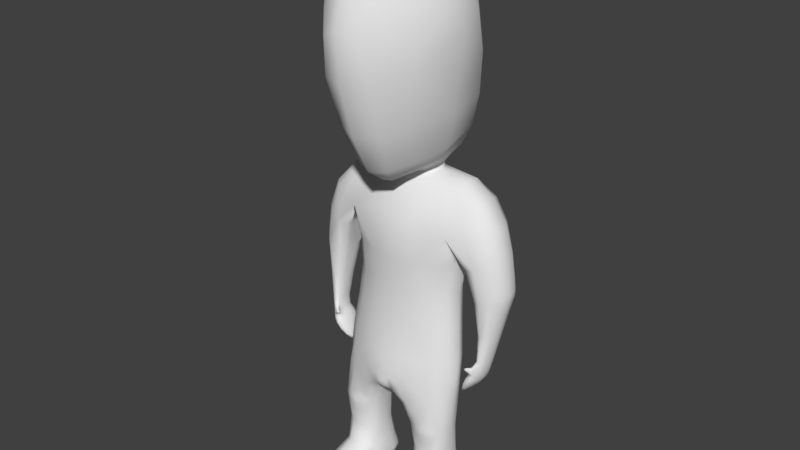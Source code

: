 # Source: modelo_base.blend  (saved by Blender 2.77.0; exported with 4.5.12 LTS)
import bpy
from mathutils import Matrix  # noqa: F401  (used for matrix-valued properties, if any)

bpy.ops.wm.read_factory_settings(use_empty=True)
scene = bpy.context.scene
scene.name = 'Scene'

# ---- collections
col_collection_1 = bpy.data.collections.new('Collection 1'); scene.collection.children.link(col_collection_1)

# ---- materials (node trees are filled in below, after node groups)
mat_material = bpy.data.materials.new('Material')
mat_material.alpha_threshold = 0.0
mat_material.use_transparent_shadow = False
mat_material.roughness = 0.5
mat_material.line_color = (0.0, 0.0, 0.0, 1.0)

# ---- material node trees

# ---- world
world_world = bpy.data.worlds.new('World'); scene.world = world_world
world_world.color = (0.05088, 0.05088, 0.05088)
world_world.use_sun_shadow = False
world_world.sun_shadow_jitter_overblur = 0.0
world_world.cycles.sampling_method = 'MANUAL'

# ---- meshes
me_cube = bpy.data.meshes.new('Cube')
me_cube.from_pydata([(0.2736, -0.9575, -0.2509), (0.1632, -0.8461, 0.4709), (0.373, -0.8534, 0.3949), (0.2645, -0.7634, 0.08504), (0.1163, -1.033, 0.07428), (0.09617, -1.078, -0.4329), (0.09718, -0.7415, -0.3761), (0.2587, -0.8728, -0.9694), (0.1239, -0.6734, 0.3676), (0.423, -0.8976, -0.2457), (0.5396, -0.7945, -0.01323), (0.1018, -0.865, -1.159), (0.02121, -1.022, -0.624), (0.1799, -1.059, -0.8005), (0.2552, -1.393, -1.176), (0.1666, -1.039, -0.9793), (0.141, -0.9965, -1.208), (0.3103, -1.203, -1.174), (0.2558, -0.8222, -1.164), (0.3263, -0.9747, -1.167), (0.2267, -0.8379, -0.6492), (0.3111, -0.9892, -0.6229), (0.1231, -1.076, -0.6773), (0.07799, -0.8854, -0.7167), (0.1638, -1.387, -1.171), (0.1157, -0.9102, -0.963), (0.1798, -1.061, -0.8334), (0.1679, -0.8728, -0.9653), (0.2481, -1.063, -0.8371), (0.258, -1.04, -0.9834), (0.2288, -1.056, -0.6359), (0.122, -0.8235, -0.6903), (0.1665, -0.8222, -1.161), (0.2732, -1.239, -1.213), (0.2792, -0.9965, -1.213), (0.3104, -0.9867, -0.9717), (0.2482, -1.06, -0.8041), (0.1128, -1.197, -1.166), (0.2474, -1.205, -1.13), (0.1497, -1.242, -1.208), (0.1734, -1.196, -1.127), (0.3104, -0.9108, -0.9717), (0.2694, -0.8627, -1.213), (0.115, -0.9851, -0.963), (0.07722, -1.012, -0.717), (0.311, -0.8971, -0.6229), (0.3164, -0.865, -1.167), (0.1477, -0.8627, -1.209), (0.02159, -0.831, -0.6193), (0.095, -0.9747, -1.159), (0.3315, -0.9252, 0.3428), (0.5375, -0.8853, -0.02275), (0.2823, -0.9302, 0.08504), (0.1632, -0.7475, 0.4651), (0.2681, -0.8256, -0.2509), (0.409, -0.789, -0.07737), (0.4036, -0.9453, -0.533), (0.04172, -1.108, -0.5494), (0.01402, -1.114, -0.611), (0.09316, -1.016, 0.2914), (0.468, -0.7501, -0.04186), (0.1817, -0.931, 0.39), (0.1114, -1.037, -0.2179), (0.454, -0.9409, -0.2342), (0.3154, -0.6679, 0.3351), (0.3734, -0.7553, 0.3891), (0.41, -0.8778, -0.5396), (0.4984, -0.9128, -0.2356), (0.5033, -0.8393, -0.2542), (0.426, -0.8356, -0.2541), (0.462, -0.8054, -0.2611), (0.3637, -0.8855, -0.5781), (0.3591, -0.9334, -0.5734), (0.3883, -0.969, -0.5151), (0.3686, -0.9292, -0.5231), (0.3743, -0.8698, -0.529), (0.4004, -0.8421, -0.5276), (0.4323, -0.8285, -0.4735), (0.4065, -0.8585, -0.4639), (0.4001, -0.9253, -0.4574), (0.4188, -0.971, -0.4596), (0.4548, -0.8697, -0.4798), (0.4476, -0.9454, -0.4723), (0.4639, -0.9316, -0.4349), (0.4696, -0.8724, -0.4407), (0.4279, -0.9742, -0.4178), (0.4268, -0.9158, -0.4232), (0.4318, -0.8637, -0.4283), (0.452, -0.8402, -0.4358), (0.3983, -0.9803, -0.4106), (0.4289, -0.9602, -0.4052), (0.4118, -0.9577, -0.4177), (0.4108, -0.9717, -0.4304), (0.4673, -0.7599, -0.08582), (0.4109, -0.7931, -0.09361), (0.5363, -0.8016, -0.06432), (0.536, -0.8859, -0.04849), (0.4019, -0.7025, 0.1298), (0.3515, -0.7637, 0.08919), (0.5037, -0.9011, 0.1427), (0.5086, -0.7857, 0.1584), (0.4099, -0.9556, 0.108), (0.3644, -0.9014, 0.08316), (0.09852, -0.6846, 0.1247), (0.184, -0.6723, 1.31), (0.06825, -0.8703, 0.4774), (0.06825, -0.7074, 0.5126), (0.0507, -1.087, 0.4975), (0.1084, -0.6231, 0.658), (0.1237, -1.106, 1.597), (0.09622, -1.344, 1.198), (0.1102, -1.24, 0.7672), (0.1618, -0.6006, 0.9172), (0.1237, -0.8148, 1.593), (0.22, -1.187, 1.371), (0.1464, -0.8759, 0.5469), (0.272, -0.9373, 0.8226), (0.3416, -0.9768, 1.212), (-0.2736, -0.9575, -0.2509), (-0.1632, -0.8461, 0.4709), (-0.373, -0.8534, 0.3949), (-0.2645, -0.7634, 0.08504), (-0.1163, -1.033, 0.07428), (-0.09617, -1.078, -0.4329), (-0.09718, -0.7415, -0.3761), (-0.2587, -0.8728, -0.9694), (-0.1239, -0.6734, 0.3676), (-0.423, -0.8976, -0.2457), (-0.5396, -0.7945, -0.01323), (-0.1018, -0.865, -1.159), (-0.02121, -1.022, -0.624), (-0.1799, -1.059, -0.8005), (-0.2552, -1.393, -1.176), (-0.1666, -1.039, -0.9793), (-0.141, -0.9965, -1.208), (-0.3103, -1.203, -1.174), (-0.2558, -0.8222, -1.164), (-0.3263, -0.9747, -1.167), (-0.2267, -0.8379, -0.6492), (-0.3111, -0.9892, -0.6229), (-0.1231, -1.076, -0.6773), (-0.07799, -0.8854, -0.7167), (-0.1638, -1.387, -1.171), (-0.1157, -0.9102, -0.963), (-0.1798, -1.061, -0.8334), (-0.1679, -0.8728, -0.9653), (-0.2481, -1.063, -0.8371), (-0.258, -1.04, -0.9834), (-0.2288, -1.056, -0.6359), (-0.122, -0.8235, -0.6903), (-0.1665, -0.8222, -1.161), (-0.2732, -1.239, -1.213), (-0.2792, -0.9965, -1.213), (-0.3104, -0.9867, -0.9717), (-0.2482, -1.06, -0.8041), (-0.1128, -1.197, -1.166), (-0.2474, -1.205, -1.13), (-0.1497, -1.242, -1.208), (-0.1734, -1.196, -1.127), (-0.3104, -0.9108, -0.9717), (-0.2694, -0.8627, -1.213), (-0.115, -0.9851, -0.963), (-0.07722, -1.012, -0.717), (-0.311, -0.8971, -0.6229), (-0.3164, -0.865, -1.167), (-0.1477, -0.8627, -1.209), (-0.02159, -0.831, -0.6193), (-0.095, -0.9747, -1.159), (-0.3315, -0.9252, 0.3428), (-0.5375, -0.8853, -0.02275), (-0.2823, -0.9302, 0.08504), (-0.1632, -0.7475, 0.4651), (-0.2681, -0.8256, -0.2509), (-0.409, -0.789, -0.07737), (-0.4036, -0.9453, -0.533), (-0.04172, -1.108, -0.5494), (-0.01402, -1.114, -0.611), (-0.09316, -1.016, 0.2914), (-0.468, -0.7501, -0.04186), (-0.1817, -0.931, 0.39), (-0.1114, -1.037, -0.2179), (-0.454, -0.9409, -0.2342), (-0.3154, -0.6679, 0.3351), (-0.3734, -0.7553, 0.3891), (-0.41, -0.8778, -0.5396), (-0.4984, -0.9128, -0.2356), (-0.5033, -0.8393, -0.2542), (-0.426, -0.8356, -0.2541), (-0.462, -0.8054, -0.2611), (-0.3637, -0.8855, -0.5781), (-0.3591, -0.9334, -0.5734), (-0.3883, -0.969, -0.5151), (-0.3686, -0.9292, -0.5231), (-0.3743, -0.8698, -0.529), (-0.4004, -0.8421, -0.5276), (-0.4323, -0.8285, -0.4735), (-0.4065, -0.8585, -0.4639), (-0.4001, -0.9253, -0.4574), (-0.4188, -0.971, -0.4596), (-0.4548, -0.8697, -0.4798), (-0.4476, -0.9454, -0.4723), (-0.4639, -0.9316, -0.4349), (-0.4696, -0.8724, -0.4407), (-0.4279, -0.9742, -0.4178), (-0.4268, -0.9158, -0.4232), (-0.4318, -0.8637, -0.4283), (-0.452, -0.8402, -0.4358), (-0.3983, -0.9803, -0.4106), (-0.4289, -0.9602, -0.4052), (-0.4118, -0.9577, -0.4177), (-0.4108, -0.9717, -0.4304), (-0.4673, -0.7599, -0.08582), (-0.4109, -0.7931, -0.09361), (-0.5363, -0.8016, -0.06432), (-0.536, -0.8859, -0.04849), (-0.4019, -0.7025, 0.1298), (-0.3515, -0.7637, 0.08919), (-0.5037, -0.9011, 0.1427), (-0.5086, -0.7857, 0.1584), (-0.4099, -0.9556, 0.108), (-0.3644, -0.9014, 0.08316), (-0.09852, -0.6846, 0.1247), (-0.184, -0.6723, 1.31), (-0.06825, -0.8703, 0.4774), (-0.06825, -0.7074, 0.5126), (-0.0507, -1.087, 0.4975), (-0.1084, -0.6231, 0.658), (-0.1237, -1.106, 1.597), (-0.09622, -1.344, 1.198), (-0.1102, -1.24, 0.7672), (-0.1618, -0.6006, 0.9172), (-0.1237, -0.8148, 1.593), (-0.22, -1.187, 1.371), (-0.1464, -0.8759, 0.5469), (-0.272, -0.9373, 0.8226), (-0.3416, -0.9768, 1.212), (0.2991, -0.9733, -0.4285), (0.1034, -1.028, -0.06934), (0.1971, -0.7682, -0.2879), (0.0, -1.049, 0.0689), (0.2076, -1.007, -0.2483), (0.2159, -0.9907, 0.08235), (0.1893, -0.6952, 0.09495), (0.5203, -0.8512, 0.1515), (0.2597, -0.9428, -0.08229), (0.3232, -0.9172, 0.1679), (0.1131, -0.6633, 0.2669), (0.04058, -0.7608, -0.5562), (0.01932, -1.093, -0.6208), (0.08999, -0.7174, -0.08203), (0.0, -0.7374, -0.3396), (0.0, -0.6938, 0.1445), (0.0, -1.114, -0.6089), (0.0, -0.831, -0.6197), (0.0, -0.9151, 0.4686), (0.2669, -0.8271, 0.4604), (0.1526, -0.8925, 0.4448), (0.1382, -0.7049, 0.4319), (0.1222, -1.034, 0.1991), (0.0, -0.6841, 0.3756), (0.2337, -0.6614, 0.3515), (0.08293, -1.099, -0.5886), (0.09472, -0.7603, -0.5481), (0.04648, -0.8446, -0.6433), (0.3136, -0.9966, -0.8115), (0.1713, -1.059, -0.8173), (0.1545, -0.8784, -0.8227), (0.1048, -0.9188, -0.8274), (0.2519, -1.074, -1.089), (0.2814, -1.195, -1.142), (0.2655, -1.359, -1.204), (0.1278, -1.319, -1.171), (0.3256, -0.9835, -1.203), (0.1467, -1.097, -1.209), (0.1592, -0.825, -1.197), (0.1048, -0.8566, -1.195), (0.3194, -1.068, -1.168), (0.2106, -1.249, -1.211), (0.2099, -1.409, -1.172), (0.1541, -1.362, -1.199), (0.1322, -0.8822, -0.9637), (0.1679, -1.051, -0.8732), (0.1724, -1.328, -1.142), (0.2915, -1.329, -1.179), (0.2545, -0.8422, -1.091), (0.3089, -0.8843, -1.093), (0.2783, -0.8593, -0.6352), (0.1061, -1.066, -1.161), (0.2943, -0.8823, -0.971), (0.2591, -1.052, -0.8778), (0.2519, -1.054, -0.758), (0.2476, -1.342, -1.146), (0.1115, -0.974, -1.086), (0.1703, -1.072, -1.086), (0.2791, -1.029, -0.6318), (0.2112, -0.82, -1.163), (0.1774, -1.065, -0.505), (0.1748, -0.7784, -0.494), (0.2567, -1.061, -0.8218), (0.2542, -0.882, -0.8162), (0.278, -1.096, -1.213), (0.2613, -0.825, -1.201), (0.2933, -0.8352, -1.166), (0.1309, -1.017, -0.9672), (0.2133, -0.8728, -0.9674), (0.2941, -1.019, -0.9745), (0.2139, -1.069, -0.839), (0.1699, -0.8278, -0.6669), (0.1727, -1.072, -0.647), (0.1695, -0.8422, -1.088), (0.2123, -1.047, -0.9884), (0.3141, -1.22, -1.205), (0.2095, -0.8694, -1.211), (0.08918, -0.8383, -0.7101), (0.214, -1.066, -0.7979), (0.0885, -1.06, -0.7071), (0.128, -0.8352, -1.16), (0.1571, -1.058, -0.7648), (0.1104, -1.223, -1.197), (0.1396, -1.182, -1.136), (0.2106, -1.212, -1.128), (0.2974, -0.8574, -0.4285), (0.4437, -0.9441, -0.0619), (0.2485, -0.7962, -0.08229), (0.3031, -0.7462, 0.1694), (0.0, -1.022, -0.6265), (0.0, -0.6708, 0.5214), (0.267, -0.7407, 0.4517), (0.04582, -1.019, -0.6448), (0.3136, -0.9224, -0.8115), (0.1041, -1.0, -0.8274), (0.3106, -0.8566, -1.203), (0.095, -0.9835, -1.195), (0.3113, -0.9744, -1.094), (0.1137, -0.8841, -1.086), (0.2101, -1.004, -1.211), (0.3136, -0.9487, -0.9718), (0.2766, -0.9237, -1.213), (0.1122, -0.9476, -0.9629), (0.07761, -0.9487, -0.7168), (0.3226, -0.9432, -0.6172), (0.3268, -0.9116, -1.167), (0.1392, -0.9237, -1.208), (0.0214, -0.9264, -0.6228), (0.09003, -0.9116, -1.158), (0.5238, -0.8966, 0.02173), (0.3495, -0.6724, 0.2546), (0.3027, -0.8536, 0.08504), (0.1784, -0.7962, 0.4753), (0.2977, -0.895, -0.2452), (0.3676, -0.9559, 0.2511), (0.0, -1.048, -0.1957), (0.0, -1.085, -0.4116), (0.0, -1.109, -0.5422), (0.1169, -1.055, -0.3472), (0.06568, -1.097, -0.494), (0.02445, -1.112, -0.5911), (0.0, -1.019, 0.3013), (0.3513, -0.7016, 0.3694), (0.4054, -0.9111, -0.5435), (0.4701, -0.755, -0.06517), (0.5322, -0.8927, -0.03564), (0.4087, -0.796, -0.08545), (0.4471, -0.9462, -0.3636), (0.4611, -0.7755, 0.2878), (0.4594, -0.8898, 0.2854), (0.2646, -0.9223, 0.3648), (0.1386, -0.9766, 0.3441), (0.5124, -0.7526, -0.01895), (0.4267, -0.7684, -0.06649), (0.5404, -0.7981, -0.04009), (0.3997, -0.8919, -0.08335), (0.3549, -0.8886, 0.3786), (0.3809, -0.8116, 0.3967), (0.4594, -0.8344, -0.3827), (0.4766, -0.9234, -0.3757), (0.4367, -0.8579, -0.3758), (0.4817, -0.8648, -0.3843), (0.4325, -0.9089, -0.3703), (0.5459, -0.8503, -0.05556), (0.5093, -0.7635, -0.0745), (0.4389, -0.8155, -0.2603), (0.3552, -0.9094, -0.5846), (0.3714, -0.9543, -0.5488), (0.3801, -0.8626, -0.5578), (0.3746, -0.9388, -0.5641), (0.3618, -0.8806, -0.5649), (0.3797, -0.8845, -0.5694), (0.3571, -0.9299, -0.5601), (0.4633, -0.8495, -0.4375), (0.3996, -0.9686, -0.5198), (0.3759, -0.9536, -0.517), (0.3676, -0.9, -0.5287), (0.386, -0.8475, -0.5274), (0.4555, -0.9076, -0.4804), (0.4106, -0.8525, -0.5311), (0.4343, -0.9708, -0.4629), (0.4057, -0.9534, -0.4589), (0.4008, -0.8919, -0.458), (0.4171, -0.8343, -0.4705), (0.4194, -0.829, -0.4965), (0.3921, -0.8601, -0.4891), (0.3856, -0.9286, -0.4823), (0.4055, -0.9753, -0.4821), (0.4399, -0.871, -0.5045), (0.4325, -0.9489, -0.4969), (0.4468, -0.8404, -0.4757), (0.4701, -0.902, -0.4412), (0.4502, -0.957, -0.4258), (0.4238, -0.9393, -0.4226), (0.4273, -0.8897, -0.4237), (0.4401, -0.8447, -0.4335), (0.4558, -0.9385, -0.4536), (0.4622, -0.871, -0.4602), (0.4224, -0.9663, -0.4436), (0.4135, -0.9206, -0.4403), (0.4191, -0.8611, -0.4461), (0.4422, -0.8343, -0.4547), (0.4094, -0.9744, -0.4054), (0.4072, -0.9822, -0.4124), (0.4001, -0.9712, -0.4125), (0.398, -0.979, -0.4195), (0.4321, -0.9672, -0.4084), (0.4196, -0.977, -0.4273), (0.4212, -0.956, -0.4083), (0.4064, -0.9635, -0.4272), (0.4649, -0.9358, 0.1291), (0.5086, -0.8773, -0.2471), (0.4863, -0.8113, -0.2583), (0.4284, -0.775, -0.09371), (0.4634, -0.7737, -0.1393), (0.5247, -0.8127, -0.1232), (0.5209, -0.9001, -0.09859), (0.4782, -0.9369, -0.2284), (0.5483, -0.8479, -0.01704), (0.3925, -0.7875, -0.03372), (0.4691, -0.7282, 0.1542), (0.3488, -0.7129, 0.1024), (0.4492, -0.7358, 0.01338), (0.413, -0.8096, -0.1358), (0.5301, -0.7904, 0.04378), (0.367, -0.9483, 0.08938), (0.4213, -0.8635, -0.2475), (0.4332, -0.927, -0.2432), (0.3699, -0.8337, 0.08467), (0.1024, -0.7847, 0.495), (0.08826, -0.8729, 0.464), (0.08826, -0.7462, 0.4713), (0.0, -0.5346, 0.9468), (0.0, -1.138, 1.613), (0.2132, -0.9027, 0.6388), (0.09152, -0.863, 0.5066), (0.08202, -0.6575, 0.5784), (0.1381, -0.6041, 0.766), (0.0, -0.5674, 0.6925), (0.1721, -0.742, 0.5957), (0.0, -1.09, 0.4885), (0.1787, -1.162, 1.511), (0.1698, -0.7416, 1.491), (0.0, -0.5781, 1.317), (0.2702, -0.7508, 0.8639), (0.0, -1.289, 0.7573), (0.3155, -0.8427, 1.28), (0.0, -1.377, 1.238), (0.1238, -1.31, 1.005), (0.1777, -0.6207, 1.102), (0.0, -0.7737, 1.609), (0.1547, -0.9662, 1.61), (0.3168, -0.9664, 1.035), (0.07825, -1.157, 0.5703), (0.1512, -1.278, 1.288), (0.08731, -0.9995, 0.5136), (0.2057, -1.115, 0.791), (0.3054, -1.088, 1.289), (-0.2991, -0.9733, -0.4285), (-0.1034, -1.028, -0.06934), (-0.1971, -0.7682, -0.2879), (-0.2076, -1.007, -0.2483), (-0.2159, -0.9907, 0.08235), (-0.1893, -0.6952, 0.09495), (-0.5203, -0.8512, 0.1515), (-0.2597, -0.9428, -0.08229), (-0.3232, -0.9172, 0.1679), (-0.1131, -0.6633, 0.2669), (-0.04058, -0.7608, -0.5562), (-0.01932, -1.093, -0.6208), (-0.08999, -0.7174, -0.08203), (-0.2669, -0.8271, 0.4604), (-0.1526, -0.8925, 0.4448), (-0.1382, -0.7049, 0.4319), (-0.1222, -1.034, 0.1991), (-0.2337, -0.6614, 0.3515), (-0.08293, -1.099, -0.5886), (-0.09472, -0.7603, -0.5481), (-0.04648, -0.8446, -0.6433), (-0.3136, -0.9966, -0.8115), (-0.1713, -1.059, -0.8173), (-0.1545, -0.8784, -0.8227), (-0.1048, -0.9188, -0.8274), (-0.2519, -1.074, -1.089), (-0.2814, -1.195, -1.142), (-0.2655, -1.359, -1.204), (-0.1278, -1.319, -1.171), (-0.3256, -0.9835, -1.203), (-0.1467, -1.097, -1.209), (-0.1592, -0.825, -1.197), (-0.1048, -0.8566, -1.195), (-0.3194, -1.068, -1.168), (-0.2106, -1.249, -1.211), (-0.2099, -1.409, -1.172), (-0.1541, -1.362, -1.199), (-0.1322, -0.8822, -0.9637), (-0.1679, -1.051, -0.8732), (-0.1724, -1.328, -1.142), (-0.2915, -1.329, -1.179), (-0.2545, -0.8422, -1.091), (-0.3089, -0.8843, -1.093), (-0.2783, -0.8593, -0.6352), (-0.1061, -1.066, -1.161), (-0.2943, -0.8823, -0.971), (-0.2591, -1.052, -0.8778), (-0.2519, -1.054, -0.758), (-0.2476, -1.342, -1.146), (-0.1115, -0.974, -1.086), (-0.1703, -1.072, -1.086), (-0.2791, -1.029, -0.6318), (-0.2112, -0.82, -1.163), (-0.1774, -1.065, -0.505), (-0.1748, -0.7784, -0.494), (-0.2567, -1.061, -0.8218), (-0.2542, -0.882, -0.8162), (-0.278, -1.096, -1.213), (-0.2613, -0.825, -1.201), (-0.2933, -0.8352, -1.166), (-0.1309, -1.017, -0.9672), (-0.2133, -0.8728, -0.9674), (-0.2941, -1.019, -0.9745), (-0.2139, -1.069, -0.839), (-0.1699, -0.8278, -0.6669), (-0.1727, -1.072, -0.647), (-0.1695, -0.8422, -1.088), (-0.2123, -1.047, -0.9884), (-0.3141, -1.22, -1.205), (-0.2095, -0.8694, -1.211), (-0.08918, -0.8383, -0.7101), (-0.214, -1.066, -0.7979), (-0.0885, -1.06, -0.7071), (-0.128, -0.8352, -1.16), (-0.1571, -1.058, -0.7648), (-0.1104, -1.223, -1.197), (-0.1396, -1.182, -1.136), (-0.2106, -1.212, -1.128), (-0.2974, -0.8574, -0.4285), (-0.4437, -0.9441, -0.0619), (-0.2485, -0.7962, -0.08229), (-0.3031, -0.7462, 0.1694), (-0.267, -0.7407, 0.4517), (-0.04582, -1.019, -0.6448), (-0.3136, -0.9224, -0.8115), (-0.1041, -1.0, -0.8274), (-0.3106, -0.8566, -1.203), (-0.095, -0.9835, -1.195), (-0.3113, -0.9744, -1.094), (-0.1137, -0.8841, -1.086), (-0.2101, -1.004, -1.211), (-0.3136, -0.9487, -0.9718), (-0.2766, -0.9237, -1.213), (-0.1122, -0.9476, -0.9629), (-0.07761, -0.9487, -0.7168), (-0.3226, -0.9432, -0.6172), (-0.3268, -0.9116, -1.167), (-0.1392, -0.9237, -1.208), (-0.0214, -0.9264, -0.6228), (-0.09003, -0.9116, -1.158), (-0.5238, -0.8966, 0.02173), (-0.3495, -0.6724, 0.2546), (-0.3027, -0.8536, 0.08504), (-0.1784, -0.7962, 0.4753), (-0.2977, -0.895, -0.2452), (-0.3676, -0.9559, 0.2511), (-0.1169, -1.055, -0.3472), (-0.06568, -1.097, -0.494), (-0.02445, -1.112, -0.5911), (-0.3513, -0.7016, 0.3694), (-0.4054, -0.9111, -0.5435), (-0.4701, -0.755, -0.06517), (-0.5322, -0.8927, -0.03564), (-0.4087, -0.796, -0.08545), (-0.4471, -0.9462, -0.3636), (-0.4611, -0.7755, 0.2878), (-0.4594, -0.8898, 0.2854), (-0.2646, -0.9223, 0.3648), (-0.1386, -0.9766, 0.3441), (-0.5124, -0.7526, -0.01895), (-0.4267, -0.7684, -0.06649), (-0.5404, -0.7981, -0.04009), (-0.3997, -0.8919, -0.08335), (-0.3549, -0.8886, 0.3786), (-0.3809, -0.8116, 0.3967), (-0.4594, -0.8344, -0.3827), (-0.4766, -0.9234, -0.3757), (-0.4367, -0.8579, -0.3758), (-0.4817, -0.8648, -0.3843), (-0.4325, -0.9089, -0.3703), (-0.5459, -0.8503, -0.05556), (-0.5093, -0.7635, -0.0745), (-0.4389, -0.8155, -0.2603), (-0.3552, -0.9094, -0.5846), (-0.3714, -0.9543, -0.5488), (-0.3801, -0.8626, -0.5578), (-0.3746, -0.9388, -0.5641), (-0.3618, -0.8806, -0.5649), (-0.3797, -0.8845, -0.5694), (-0.3571, -0.9299, -0.5601), (-0.4633, -0.8495, -0.4375), (-0.3996, -0.9686, -0.5198), (-0.3759, -0.9536, -0.517), (-0.3676, -0.9, -0.5287), (-0.386, -0.8475, -0.5274), (-0.4555, -0.9076, -0.4804), (-0.4106, -0.8525, -0.5311), (-0.4343, -0.9708, -0.4629), (-0.4057, -0.9534, -0.4589), (-0.4008, -0.8919, -0.458), (-0.4171, -0.8343, -0.4705), (-0.4194, -0.829, -0.4965), (-0.3921, -0.8601, -0.4891), (-0.3856, -0.9286, -0.4823), (-0.4055, -0.9753, -0.4821), (-0.4399, -0.871, -0.5045), (-0.4325, -0.9489, -0.4969), (-0.4468, -0.8404, -0.4757), (-0.4701, -0.902, -0.4412), (-0.4502, -0.957, -0.4258), (-0.4238, -0.9393, -0.4226), (-0.4273, -0.8897, -0.4237), (-0.4401, -0.8447, -0.4335), (-0.4558, -0.9385, -0.4536), (-0.4622, -0.871, -0.4602), (-0.4224, -0.9663, -0.4436), (-0.4135, -0.9206, -0.4403), (-0.4191, -0.8611, -0.4461), (-0.4422, -0.8343, -0.4547), (-0.4094, -0.9744, -0.4054), (-0.4072, -0.9822, -0.4124), (-0.4001, -0.9712, -0.4125), (-0.398, -0.979, -0.4195), (-0.4321, -0.9672, -0.4084), (-0.4196, -0.977, -0.4273), (-0.4212, -0.956, -0.4083), (-0.4064, -0.9635, -0.4272), (-0.4649, -0.9358, 0.1291), (-0.5086, -0.8773, -0.2471), (-0.4863, -0.8113, -0.2583), (-0.4284, -0.775, -0.09371), (-0.4634, -0.7737, -0.1393), (-0.5247, -0.8127, -0.1232), (-0.5209, -0.9001, -0.09859), (-0.4782, -0.9369, -0.2284), (-0.5483, -0.8479, -0.01704), (-0.3925, -0.7875, -0.03372), (-0.4691, -0.7282, 0.1542), (-0.3488, -0.7129, 0.1024), (-0.4492, -0.7358, 0.01338), (-0.413, -0.8096, -0.1358), (-0.5301, -0.7904, 0.04378), (-0.367, -0.9483, 0.08938), (-0.4213, -0.8635, -0.2475), (-0.4332, -0.927, -0.2432), (-0.3699, -0.8337, 0.08467), (-0.1024, -0.7847, 0.495), (-0.08826, -0.8729, 0.464), (-0.08826, -0.7462, 0.4713), (-0.2132, -0.9027, 0.6388), (-0.09152, -0.863, 0.5066), (-0.08202, -0.6575, 0.5784), (-0.1381, -0.6041, 0.766), (-0.1721, -0.742, 0.5957), (-0.1787, -1.162, 1.511), (-0.1698, -0.7416, 1.491), (-0.2702, -0.7508, 0.8639), (-0.3155, -0.8427, 1.28), (-0.1238, -1.31, 1.005), (-0.1777, -0.6207, 1.102), (-0.1547, -0.9662, 1.61), (-0.3168, -0.9664, 1.035), (-0.07825, -1.157, 0.5703), (-0.1512, -1.278, 1.288), (-0.08731, -0.9995, 0.5136), (-0.2057, -1.115, 0.791), (-0.3054, -1.088, 1.289), (0.2453, -0.8078, -0.4534), (0.2359, -1.029, -0.4365), (0.4959, -0.9314, -0.04037), (0.1768, -0.7339, -0.08365), (0.1941, -0.9949, -0.08048), (0.2703, -0.9855, 0.2381), (0.2425, -0.6532, 0.2322), (0.2606, -0.8687, 0.431), (0.2529, -0.6955, 0.4167), (0.04749, -1.095, -0.625), (0.05871, -0.7798, -0.6189), (0.2951, -0.8938, -0.8141), (0.2975, -1.037, -0.8197), (0.1235, -1.037, -0.8201), (0.1182, -0.8883, -0.8262), (0.291, -0.8352, -1.192), (0.3223, -1.086, -1.203), (0.1049, -1.087, -1.195), (0.128, -0.8352, -1.187), (0.2893, -0.8533, -1.093), (0.127, -1.31, -1.191), (0.2103, -1.351, -1.141), (0.1343, -0.8532, -1.087), (0.212, -0.8416, -1.09), (0.2099, -1.378, -1.201), (0.2743, -1.296, -1.154), (0.2111, -1.081, -1.09), (0.1253, -1.087, -0.5423), (0.1458, -0.7848, -0.569), (0.214, -1.069, -0.8193), (0.2032, -0.8795, -0.8187), (0.2111, -1.1, -1.211), (0.2105, -0.8239, -1.199), (0.131, -1.039, -1.099), (0.2037, -1.062, -0.7512), (0.2917, -1.041, -1.105), (0.2134, -1.06, -0.8838), (0.2939, -1.311, -1.199), (0.1455, -1.282, -1.148), (0.3194, -0.9162, -0.42), (0.5142, -0.7583, -0.04874), (0.2834, -0.8755, -0.08087), (0.3375, -0.8371, 0.1683), (0.2726, -0.7878, 0.4638), (0.04615, -0.932, -0.6443), (0.3173, -0.9595, -0.8101), (0.1036, -0.9595, -0.8274), (0.3223, -0.9081, -1.203), (0.09137, -0.9081, -1.195), (0.3154, -0.9273, -1.094), (0.1065, -0.927, -1.086), (0.2091, -0.9361, -1.211), (0.4734, -0.8415, 0.288), (0.4205, -0.7123, 0.2787), (0.4112, -0.9308, -0.07807), (0.4282, -0.7728, -0.08039), (0.3996, -0.8314, -0.08454), (0.4229, -0.926, 0.2748), (0.547, -0.8508, -0.03659), (0.436, -0.9349, -0.3832), (0.4601, -0.9482, -0.3823), (0.4834, -0.8944, -0.3829), (0.4325, -0.8827, -0.3711), (0.4455, -0.84, -0.3809), (0.4732, -0.8422, -0.3832), (0.3715, -0.9111, -0.5755), (0.3546, -0.9058, -0.5695), (0.3669, -0.9466, -0.5435), (0.3812, -0.9555, -0.5455), (0.3748, -0.8629, -0.5517), (0.3898, -0.8659, -0.5542), (0.4393, -0.9098, -0.506), (0.4336, -0.8412, -0.4991), (0.4208, -0.9751, -0.486), (0.3919, -0.9573, -0.482), (0.3859, -0.8945, -0.4843), (0.4036, -0.835, -0.494), (0.455, -0.845, -0.4566), (0.4628, -0.9048, -0.4608), (0.4404, -0.9667, -0.4425), (0.4148, -0.9493, -0.4401), (0.4141, -0.8908, -0.4409), (0.4286, -0.8395, -0.452), (0.4093, -0.9676, -0.4079), (0.4155, -0.9756, -0.4079), (0.4069, -0.9807, -0.4198), (0.3997, -0.9717, -0.4197), (0.5336, -0.8596, -0.112), (0.4995, -0.7779, -0.1323), (0.4299, -0.7882, -0.1414), (0.5394, -0.8502, 0.03419), (0.4991, -0.7436, 0.04026), (0.4054, -0.7546, -0.01768), (0.1158, -0.8056, 0.4721), (0.1254, -0.756, 0.5382), (0.2259, -0.7408, 0.695), (0.2886, -0.9693, 1.478), (0.3013, -0.7816, 1.07), (0.2503, -1.178, 1.067), (0.1479, -1.054, 0.5972), (-0.2453, -0.8078, -0.4534), (-0.2359, -1.029, -0.4365), (-0.4959, -0.9314, -0.04037), (-4.657e-10, -0.675, 0.2829), (-0.1768, -0.7339, -0.08365), (-0.1941, -0.9949, -0.08048), (-0.2703, -0.9855, 0.2381), (-0.2425, -0.6532, 0.2322), (-2.328e-10, -0.7598, -0.5463), (-1.164e-10, -1.093, -0.6221), (-4.657e-10, -0.7211, -0.05711), (0.0, -1.041, -0.06144), (-1.397e-09, -0.9492, 0.4309), (0.0, -0.7121, 0.4474), (-0.2606, -0.8687, 0.431), (-0.2529, -0.6955, 0.4167), (-0.04749, -1.095, -0.625), (-0.05871, -0.7798, -0.6189), (-0.2951, -0.8938, -0.8141), (-0.2975, -1.037, -0.8197), (-0.1235, -1.037, -0.8201), (-0.1182, -0.8883, -0.8262), (-0.291, -0.8352, -1.192), (-0.3223, -1.086, -1.203), (-0.1049, -1.087, -1.195), (-0.128, -0.8352, -1.187), (-0.2893, -0.8533, -1.093), (-0.127, -1.31, -1.191), (-0.2103, -1.351, -1.141), (-0.1343, -0.8532, -1.087), (-0.212, -0.8416, -1.09), (-0.2099, -1.378, -1.201), (-0.2743, -1.296, -1.154), (-0.2111, -1.081, -1.09), (-0.1253, -1.087, -0.5423), (-0.1458, -0.7848, -0.569), (-0.214, -1.069, -0.8193), (-0.2032, -0.8795, -0.8187), (-0.2111, -1.1, -1.211), (-0.2105, -0.8239, -1.199), (-0.131, -1.039, -1.099), (-0.2037, -1.062, -0.7512), (-0.2917, -1.041, -1.105), (-0.2134, -1.06, -0.8838), (-0.2939, -1.311, -1.199), (-0.1455, -1.282, -1.148), (-0.3194, -0.9162, -0.42), (-0.5142, -0.7583, -0.04874), (-0.2834, -0.8755, -0.08087), (-0.3375, -0.8371, 0.1683), (0.0, -0.9264, -0.6247), (-0.2726, -0.7878, 0.4638), (-0.04615, -0.932, -0.6443), (-0.3173, -0.9595, -0.8101), (-0.1036, -0.9595, -0.8274), (-0.3223, -0.9081, -1.203), (-0.09137, -0.9081, -1.195), (-0.3154, -0.9273, -1.094), (-0.1065, -0.927, -1.086), (-0.2091, -0.9361, -1.211), (0.0, -1.065, -0.3178), (-2.328e-10, -1.102, -0.484), (-1.164e-10, -1.111, -0.5844), (-0.4734, -0.8415, 0.288), (-0.4205, -0.7123, 0.2787), (-0.4112, -0.9308, -0.07807), (-4.657e-10, -1.05, 0.1912), (-0.4282, -0.7728, -0.08039), (-0.3996, -0.8314, -0.08454), (-0.4229, -0.926, 0.2748), (-0.547, -0.8508, -0.03659), (-0.436, -0.9349, -0.3832), (-0.4601, -0.9482, -0.3823), (-0.4834, -0.8944, -0.3829), (-0.4325, -0.8827, -0.3711), (-0.4455, -0.84, -0.3809), (-0.4732, -0.8422, -0.3832), (-0.3715, -0.9111, -0.5755), (-0.3546, -0.9058, -0.5695), (-0.3669, -0.9466, -0.5435), (-0.3812, -0.9555, -0.5455), (-0.3748, -0.8629, -0.5517), (-0.3898, -0.8659, -0.5542), (-0.4393, -0.9098, -0.506), (-0.4336, -0.8412, -0.4991), (-0.4208, -0.9751, -0.486), (-0.3919, -0.9573, -0.482), (-0.3859, -0.8945, -0.4843), (-0.4036, -0.835, -0.494), (-0.455, -0.845, -0.4566), (-0.4628, -0.9048, -0.4608), (-0.4404, -0.9667, -0.4425), (-0.4148, -0.9493, -0.4401), (-0.4141, -0.8908, -0.4409), (-0.4286, -0.8395, -0.452), (-0.4093, -0.9676, -0.4079), (-0.4155, -0.9756, -0.4079), (-0.4069, -0.9807, -0.4198), (-0.3997, -0.9717, -0.4197), (-0.5336, -0.8596, -0.112), (-0.4995, -0.7779, -0.1323), (-0.4299, -0.7882, -0.1414), (-0.5394, -0.8502, 0.03419), (-0.4991, -0.7436, 0.04026), (-0.4054, -0.7546, -0.01768), (-0.1158, -0.8056, 0.4721), (0.0, -0.542, 0.8053), (0.0, -0.9593, 0.4867), (0.0, -0.6105, 0.6006), (-0.1254, -0.756, 0.5382), (0.0, -1.189, 0.5591), (-0.2259, -0.7408, 0.695), (-9.313e-10, -0.648, 1.496), (4.139e-10, -1.307, 1.478), (-0.2886, -0.9693, 1.478), (0.0, -0.5462, 1.117), (-0.3013, -0.7816, 1.07), (-4.657e-10, -1.361, 1.008), (0.0, -0.9621, 1.641), (-0.2503, -1.178, 1.067), (-0.1479, -1.054, 0.5972)], [], [(0, 236, 730, 349), (0, 349, 732, 244), (0, 244, 695, 240), (0, 240, 692, 236), (1, 255, 734, 348), (1, 348, 784, 446), (1, 446, 803, 256), (1, 256, 698, 255), (2, 372, 748, 365), (2, 365, 743, 373), (2, 373, 734, 255), (2, 255, 698, 372), (3, 347, 732, 323), (3, 323, 694, 242), (3, 242, 697, 324), (3, 324, 733, 347), (4, 237, 695, 241), (4, 241, 696, 258), (4, 258, 857, 239), (4, 239, 802, 237), (5, 296, 692, 354), (5, 354, 851, 352), (5, 352, 852, 355), (5, 355, 718, 296), (6, 250, 801, 249), (6, 249, 694, 238), (6, 238, 691, 297), (6, 297, 719, 262), (6, 262, 701, 247), (6, 247, 799, 250), (7, 304, 721, 299), (7, 299, 702, 288), (7, 288, 710, 284), (7, 284, 714, 304), (8, 260, 697, 246), (8, 246, 794, 259), (8, 259, 804, 257), (8, 257, 699, 260), (9, 443, 745, 371), (9, 371, 747, 442), (9, 442, 753, 378), (9, 378, 750, 443), (10, 368, 782, 440), (10, 440, 781, 434), (10, 434, 749, 370), (10, 370, 731, 368), (11, 344, 741, 334), (11, 334, 713, 316), (11, 316, 709, 275), (11, 275, 739, 344), (12, 343, 735, 328), (12, 328, 700, 248), (12, 248, 800, 325), (12, 325, 841, 343), (13, 314, 725, 317), (13, 317, 704, 265), (13, 265, 720, 314), (14, 283, 716, 291), (14, 291, 712, 278), (14, 278, 715, 270), (14, 270, 728, 283), (15, 310, 727, 281), (15, 281, 704, 303), (15, 303, 724, 293), (15, 293, 717, 310), (16, 342, 742, 335), (16, 335, 722, 273), (16, 273, 708, 332), (16, 332, 739, 342), (17, 311, 707, 276), (17, 276, 726, 269), (17, 269, 716, 283), (17, 283, 728, 311), (18, 295, 714, 284), (18, 284, 710, 302), (18, 302, 706, 301), (18, 301, 723, 295), (19, 341, 740, 333), (19, 333, 726, 276), (19, 276, 707, 272), (19, 272, 738, 341), (20, 307, 719, 297), (20, 297, 691, 286), (20, 286, 702, 299), (20, 299, 721, 307), (21, 340, 730, 236), (21, 236, 692, 294), (21, 294, 703, 264), (21, 264, 736, 340), (22, 308, 718, 261), (22, 261, 700, 315), (22, 315, 704, 317), (22, 317, 725, 308), (23, 339, 735, 263), (23, 263, 701, 313), (23, 313, 705, 267), (23, 267, 737, 339), (24, 278, 712, 282), (24, 282, 729, 271), (24, 271, 711, 279), (24, 279, 715, 278), (25, 338, 737, 267), (25, 267, 705, 280), (25, 280, 713, 334), (25, 334, 741, 338), (26, 306, 720, 265), (26, 265, 704, 281), (26, 281, 727, 306), (27, 280, 705, 266), (27, 266, 721, 304), (27, 304, 714, 309), (27, 309, 713, 280), (28, 289, 703, 298), (28, 298, 720, 306), (28, 306, 727, 289), (29, 305, 703, 289), (29, 289, 727, 310), (29, 310, 717, 268), (29, 268, 726, 305), (30, 294, 692, 296), (30, 296, 718, 308), (30, 308, 725, 290), (30, 290, 703, 294), (31, 313, 701, 262), (31, 262, 719, 307), (31, 307, 721, 266), (31, 266, 705, 313), (32, 316, 713, 309), (32, 309, 714, 295), (32, 295, 723, 274), (32, 274, 709, 316), (33, 277, 722, 300), (33, 300, 707, 311), (33, 311, 728, 270), (33, 270, 715, 277), (34, 337, 738, 272), (34, 272, 707, 300), (34, 300, 722, 335), (34, 335, 742, 337), (35, 336, 736, 264), (35, 264, 703, 305), (35, 305, 726, 333), (35, 333, 740, 336), (36, 298, 703, 290), (36, 290, 725, 314), (36, 314, 720, 298), (37, 319, 724, 287), (37, 287, 708, 318), (37, 318, 711, 271), (37, 271, 729, 319), (38, 269, 726, 268), (38, 268, 717, 320), (38, 320, 712, 291), (38, 291, 716, 269), (39, 318, 708, 273), (39, 273, 722, 277), (39, 277, 715, 279), (39, 279, 711, 318), (40, 320, 717, 293), (40, 293, 724, 319), (40, 319, 729, 282), (40, 282, 712, 320), (41, 288, 702, 329), (41, 329, 736, 336), (41, 336, 740, 285), (41, 285, 710, 288), (42, 301, 706, 331), (42, 331, 738, 337), (42, 337, 742, 312), (42, 312, 723, 301), (43, 303, 704, 330), (43, 330, 737, 338), (43, 338, 741, 292), (43, 292, 724, 303), (44, 315, 700, 328), (44, 328, 735, 339), (44, 339, 737, 330), (44, 330, 704, 315), (45, 286, 691, 321), (45, 321, 730, 340), (45, 340, 736, 329), (45, 329, 702, 286), (46, 302, 710, 285), (46, 285, 740, 341), (46, 341, 738, 331), (46, 331, 706, 302), (47, 274, 723, 312), (47, 312, 742, 342), (47, 342, 739, 275), (47, 275, 709, 274), (48, 247, 701, 263), (48, 263, 735, 343), (48, 343, 841, 253), (48, 253, 799, 247), (49, 287, 724, 292), (49, 292, 741, 344), (49, 344, 739, 332), (49, 332, 708, 287), (50, 372, 698, 366), (50, 366, 696, 350), (50, 350, 748, 372), (51, 434, 781, 345), (51, 345, 693, 361), (51, 361, 749, 434), (52, 241, 695, 244), (52, 244, 732, 347), (52, 347, 733, 245), (52, 245, 696, 241), (53, 327, 699, 257), (53, 257, 804, 447), (53, 447, 784, 348), (53, 348, 734, 327), (54, 321, 691, 238), (54, 238, 694, 323), (54, 323, 732, 349), (54, 349, 730, 321), (55, 362, 747, 435), (55, 435, 783, 369), (55, 369, 746, 362), (56, 359, 762, 405), (56, 405, 764, 390), (56, 390, 759, 385), (56, 385, 756, 359), (57, 261, 718, 355), (57, 355, 852, 353), (57, 353, 853, 356), (57, 356, 700, 261), (58, 248, 700, 356), (58, 356, 853, 252), (58, 252, 800, 248), (59, 367, 803, 357), (59, 357, 857, 258), (59, 258, 696, 367), (60, 369, 783, 438), (60, 438, 782, 368), (60, 368, 731, 360), (60, 360, 746, 369), (61, 366, 698, 256), (61, 256, 803, 367), (61, 367, 696, 366), (62, 237, 802, 351), (62, 351, 851, 354), (62, 354, 692, 240), (62, 240, 695, 237), (63, 433, 693, 322), (63, 322, 745, 443), (63, 443, 750, 363), (63, 363, 751, 433), (64, 346, 697, 260), (64, 260, 699, 358), (64, 358, 744, 346), (65, 373, 743, 364), (65, 364, 744, 358), (65, 358, 699, 327), (65, 327, 734, 373), (66, 395, 763, 404), (66, 404, 762, 359), (66, 359, 756, 387), (66, 387, 761, 395), (67, 427, 778, 432), (67, 432, 693, 433), (67, 433, 751, 375), (67, 375, 752, 427), (68, 428, 779, 431), (68, 431, 778, 427), (68, 427, 752, 377), (68, 377, 755, 428), (69, 442, 747, 439), (69, 439, 780, 381), (69, 381, 754, 376), (69, 376, 753, 442), (70, 381, 780, 430), (70, 430, 779, 428), (70, 428, 755, 374), (70, 374, 754, 381), (71, 382, 757, 386), (71, 386, 760, 384), (71, 384, 761, 387), (71, 387, 756, 382), (72, 383, 758, 388), (72, 388, 757, 382), (72, 382, 756, 385), (72, 385, 759, 383), (73, 390, 764, 403), (73, 403, 765, 391), (73, 391, 758, 383), (73, 383, 759, 390), (74, 391, 765, 402), (74, 402, 766, 392), (74, 392, 757, 388), (74, 388, 758, 391), (75, 392, 766, 401), (75, 401, 767, 393), (75, 393, 760, 386), (75, 386, 757, 392), (76, 393, 767, 400), (76, 400, 763, 395), (76, 395, 761, 384), (76, 384, 760, 393), (77, 399, 773, 417), (77, 417, 768, 406), (77, 406, 763, 400), (77, 400, 767, 399), (78, 398, 772, 416), (78, 416, 773, 399), (78, 399, 767, 401), (78, 401, 766, 398), (79, 397, 771, 415), (79, 415, 772, 398), (79, 398, 766, 402), (79, 402, 765, 397), (80, 396, 770, 414), (80, 414, 771, 397), (80, 397, 765, 403), (80, 403, 764, 396), (81, 406, 768, 413), (81, 413, 769, 394), (81, 394, 762, 404), (81, 404, 763, 406), (82, 394, 769, 412), (82, 412, 770, 396), (82, 396, 764, 405), (82, 405, 762, 394), (83, 407, 752, 375), (83, 375, 751, 408), (83, 408, 770, 412), (83, 412, 769, 407), (84, 389, 755, 377), (84, 377, 752, 407), (84, 407, 769, 413), (84, 413, 768, 389), (85, 423, 770, 408), (85, 408, 751, 422), (85, 422, 775, 419), (85, 419, 776, 423), (86, 409, 750, 378), (86, 378, 753, 410), (86, 410, 772, 415), (86, 415, 771, 409), (87, 410, 753, 376), (87, 376, 754, 411), (87, 411, 773, 416), (87, 416, 772, 410), (88, 411, 754, 374), (88, 374, 755, 389), (88, 389, 768, 417), (88, 417, 773, 411), (89, 419, 775, 418), (89, 418, 774, 420), (89, 420, 777, 421), (89, 421, 776, 419), (90, 422, 751, 363), (90, 363, 750, 424), (90, 424, 774, 418), (90, 418, 775, 422), (91, 424, 750, 409), (91, 409, 771, 425), (91, 425, 777, 420), (91, 420, 774, 424), (92, 425, 771, 414), (92, 414, 770, 423), (92, 423, 776, 421), (92, 421, 777, 425), (93, 429, 746, 360), (93, 360, 731, 380), (93, 380, 779, 430), (93, 430, 780, 429), (94, 439, 747, 362), (94, 362, 746, 429), (94, 429, 780, 439), (95, 380, 731, 370), (95, 370, 749, 379), (95, 379, 778, 431), (95, 431, 779, 380), (96, 379, 749, 361), (96, 361, 693, 432), (96, 432, 778, 379), (97, 437, 697, 346), (97, 346, 744, 436), (97, 436, 782, 438), (97, 438, 783, 437), (98, 444, 733, 324), (98, 324, 697, 437), (98, 437, 783, 435), (98, 435, 747, 444), (99, 243, 743, 365), (99, 365, 748, 426), (99, 426, 693, 345), (99, 345, 781, 243), (100, 436, 744, 364), (100, 364, 743, 243), (100, 243, 781, 440), (100, 440, 782, 436), (101, 426, 748, 350), (101, 350, 696, 441), (101, 441, 745, 322), (101, 322, 693, 426), (102, 441, 696, 245), (102, 245, 733, 444), (102, 444, 747, 371), (102, 371, 745, 441), (103, 251, 794, 246), (103, 246, 697, 242), (103, 242, 694, 249), (103, 249, 801, 251), (104, 462, 788, 465), (104, 465, 906, 459), (104, 459, 903, 458), (104, 458, 787, 462), (105, 254, 803, 446), (105, 446, 784, 445), (105, 445, 785, 451), (105, 451, 898, 254), (106, 445, 784, 447), (106, 447, 804, 326), (106, 326, 899, 452), (106, 452, 785, 445), (107, 456, 898, 471), (107, 471, 790, 469), (107, 469, 901, 456), (108, 455, 785, 452), (108, 452, 899, 454), (108, 454, 897, 453), (108, 453, 786, 455), (109, 449, 904, 457), (109, 457, 787, 467), (109, 467, 909, 449), (110, 463, 908, 464), (110, 464, 789, 470), (110, 470, 904, 463), (111, 461, 901, 469), (111, 469, 790, 472), (111, 472, 789, 464), (111, 464, 908, 461), (112, 460, 786, 453), (112, 453, 897, 448), (112, 448, 906, 465), (112, 465, 788, 460), (113, 466, 909, 467), (113, 467, 787, 458), (113, 458, 903, 466), (114, 457, 904, 470), (114, 470, 789, 473), (114, 473, 787, 457), (115, 450, 790, 471), (115, 471, 898, 451), (115, 451, 785, 455), (115, 455, 786, 450), (116, 468, 789, 472), (116, 472, 790, 450), (116, 450, 786, 460), (116, 460, 788, 468), (117, 462, 787, 473), (117, 473, 789, 468), (117, 468, 788, 462), (118, 578, 837, 474), (118, 474, 792, 477), (118, 477, 796, 481), (118, 481, 839, 578), (119, 577, 842, 487), (119, 487, 805, 488), (119, 488, 803, 671), (119, 671, 896, 577), (120, 590, 860, 597), (120, 597, 805, 487), (120, 487, 842, 598), (120, 598, 854, 590), (121, 554, 839, 576), (121, 576, 840, 555), (121, 555, 798, 479), (121, 479, 795, 554), (122, 478, 796, 475), (122, 475, 802, 239), (122, 239, 857, 490), (122, 490, 797, 478), (123, 580, 792, 527), (123, 527, 825, 581), (123, 581, 852, 352), (123, 352, 851, 580), (124, 486, 801, 250), (124, 250, 799, 484), (124, 484, 808, 493), (124, 493, 826, 528), (124, 528, 791, 476), (124, 476, 795, 486), (125, 530, 828, 535), (125, 535, 821, 515), (125, 515, 817, 519), (125, 519, 809, 530), (126, 483, 798, 491), (126, 491, 806, 489), (126, 489, 804, 259), (126, 259, 794, 483), (127, 596, 856, 668), (127, 668, 862, 603), (127, 603, 865, 667), (127, 667, 859, 596), (128, 665, 894, 593), (128, 593, 838, 595), (128, 595, 861, 659), (128, 659, 893, 665), (129, 563, 849, 573), (129, 573, 847, 506), (129, 506, 816, 547), (129, 547, 820, 563), (130, 557, 843, 572), (130, 572, 841, 325), (130, 325, 800, 485), (130, 485, 807, 557), (131, 548, 832, 545), (131, 545, 827, 496), (131, 496, 811, 548), (132, 522, 823, 514), (132, 514, 835, 501), (132, 501, 822, 509), (132, 509, 819, 522), (133, 512, 834, 541), (133, 541, 824, 524), (133, 524, 831, 534), (133, 534, 811, 512), (134, 564, 850, 571), (134, 571, 847, 561), (134, 561, 815, 504), (134, 504, 829, 564), (135, 507, 814, 542), (135, 542, 835, 514), (135, 514, 823, 500), (135, 500, 833, 507), (136, 515, 821, 526), (136, 526, 830, 532), (136, 532, 813, 533), (136, 533, 817, 515), (137, 562, 848, 570), (137, 570, 846, 503), (137, 503, 814, 507), (137, 507, 833, 562), (138, 528, 826, 538), (138, 538, 828, 530), (138, 530, 809, 517), (138, 517, 791, 528), (139, 474, 837, 569), (139, 569, 844, 495), (139, 495, 810, 525), (139, 525, 792, 474), (140, 492, 825, 539), (140, 539, 832, 548), (140, 548, 811, 546), (140, 546, 807, 492), (141, 494, 843, 568), (141, 568, 845, 498), (141, 498, 812, 544), (141, 544, 808, 494), (142, 513, 819, 509), (142, 509, 822, 510), (142, 510, 818, 502), (142, 502, 836, 513), (143, 498, 845, 567), (143, 567, 849, 563), (143, 563, 820, 511), (143, 511, 812, 498), (144, 496, 827, 537), (144, 537, 834, 512), (144, 512, 811, 496), (145, 497, 812, 511), (145, 511, 820, 540), (145, 540, 821, 535), (145, 535, 828, 497), (146, 529, 810, 520), (146, 520, 834, 537), (146, 537, 827, 529), (147, 520, 810, 536), (147, 536, 833, 499), (147, 499, 824, 541), (147, 541, 834, 520), (148, 527, 792, 525), (148, 525, 810, 521), (148, 521, 832, 539), (148, 539, 825, 527), (149, 493, 808, 544), (149, 544, 812, 497), (149, 497, 828, 538), (149, 538, 826, 493), (150, 540, 820, 547), (150, 547, 816, 505), (150, 505, 830, 526), (150, 526, 821, 540), (151, 531, 829, 508), (151, 508, 822, 501), (151, 501, 835, 542), (151, 542, 814, 531), (152, 503, 846, 566), (152, 566, 850, 564), (152, 564, 829, 531), (152, 531, 814, 503), (153, 495, 844, 565), (153, 565, 848, 562), (153, 562, 833, 536), (153, 536, 810, 495), (154, 521, 810, 529), (154, 529, 827, 545), (154, 545, 832, 521), (155, 518, 831, 550), (155, 550, 836, 502), (155, 502, 818, 549), (155, 549, 815, 518), (156, 499, 833, 500), (156, 500, 823, 522), (156, 522, 819, 551), (156, 551, 824, 499), (157, 504, 815, 549), (157, 549, 818, 510), (157, 510, 822, 508), (157, 508, 829, 504), (158, 524, 824, 551), (158, 551, 819, 513), (158, 513, 836, 550), (158, 550, 831, 524), (159, 558, 809, 519), (159, 519, 817, 516), (159, 516, 848, 565), (159, 565, 844, 558), (160, 560, 813, 532), (160, 532, 830, 543), (160, 543, 850, 566), (160, 566, 846, 560), (161, 559, 811, 534), (161, 534, 831, 523), (161, 523, 849, 567), (161, 567, 845, 559), (162, 557, 807, 546), (162, 546, 811, 559), (162, 559, 845, 568), (162, 568, 843, 557), (163, 552, 791, 517), (163, 517, 809, 558), (163, 558, 844, 569), (163, 569, 837, 552), (164, 516, 817, 533), (164, 533, 813, 560), (164, 560, 846, 570), (164, 570, 848, 516), (165, 543, 830, 505), (165, 505, 816, 506), (165, 506, 847, 571), (165, 571, 850, 543), (166, 494, 808, 484), (166, 484, 799, 253), (166, 253, 841, 572), (166, 572, 843, 494), (167, 523, 831, 518), (167, 518, 815, 561), (167, 561, 847, 573), (167, 573, 849, 523), (168, 591, 805, 597), (168, 597, 860, 579), (168, 579, 797, 591), (169, 574, 893, 659), (169, 659, 861, 586), (169, 586, 793, 574), (170, 481, 796, 478), (170, 478, 797, 482), (170, 482, 840, 576), (170, 576, 839, 481), (171, 489, 806, 556), (171, 556, 842, 577), (171, 577, 896, 672), (171, 672, 804, 489), (172, 476, 791, 552), (172, 552, 837, 578), (172, 578, 839, 554), (172, 554, 795, 476), (173, 660, 859, 587), (173, 587, 858, 594), (173, 594, 895, 660), (174, 630, 874, 584), (174, 584, 868, 610), (174, 610, 871, 615), (174, 615, 876, 630), (175, 581, 825, 492), (175, 492, 807, 582), (175, 582, 853, 353), (175, 353, 852, 581), (176, 582, 807, 485), (176, 485, 800, 252), (176, 252, 853, 582), (177, 357, 803, 592), (177, 592, 797, 490), (177, 490, 857, 357), (178, 663, 895, 594), (178, 594, 858, 585), (178, 585, 838, 593), (178, 593, 894, 663), (179, 488, 805, 591), (179, 591, 797, 592), (179, 592, 803, 488), (180, 351, 802, 475), (180, 475, 796, 477), (180, 477, 792, 580), (180, 580, 851, 351), (181, 553, 793, 658), (181, 658, 863, 588), (181, 588, 862, 668), (181, 668, 856, 553), (182, 491, 798, 575), (182, 575, 855, 583), (182, 583, 806, 491), (183, 589, 854, 598), (183, 598, 842, 556), (183, 556, 806, 583), (183, 583, 855, 589), (184, 629, 875, 620), (184, 620, 873, 612), (184, 612, 868, 584), (184, 584, 874, 629), (185, 657, 890, 652), (185, 652, 864, 600), (185, 600, 863, 658), (185, 658, 793, 657), (186, 656, 891, 653), (186, 653, 867, 602), (186, 602, 864, 652), (186, 652, 890, 656), (187, 664, 859, 667), (187, 667, 865, 601), (187, 601, 866, 606), (187, 606, 892, 664), (188, 655, 892, 606), (188, 606, 866, 599), (188, 599, 867, 653), (188, 653, 891, 655), (189, 611, 869, 607), (189, 607, 868, 612), (189, 612, 873, 609), (189, 609, 872, 611), (190, 613, 870, 608), (190, 608, 871, 610), (190, 610, 868, 607), (190, 607, 869, 613), (191, 628, 876, 615), (191, 615, 871, 608), (191, 608, 870, 616), (191, 616, 877, 628), (192, 627, 877, 616), (192, 616, 870, 613), (192, 613, 869, 617), (192, 617, 878, 627), (193, 626, 878, 617), (193, 617, 869, 611), (193, 611, 872, 618), (193, 618, 879, 626), (194, 625, 879, 618), (194, 618, 872, 609), (194, 609, 873, 620), (194, 620, 875, 625), (195, 642, 885, 624), (195, 624, 879, 625), (195, 625, 875, 631), (195, 631, 880, 642), (196, 641, 884, 623), (196, 623, 878, 626), (196, 626, 879, 624), (196, 624, 885, 641), (197, 640, 883, 622), (197, 622, 877, 627), (197, 627, 878, 623), (197, 623, 884, 640), (198, 639, 882, 621), (198, 621, 876, 628), (198, 628, 877, 622), (198, 622, 883, 639), (199, 638, 880, 631), (199, 631, 875, 629), (199, 629, 874, 619), (199, 619, 881, 638), (200, 637, 881, 619), (200, 619, 874, 630), (200, 630, 876, 621), (200, 621, 882, 637), (201, 600, 864, 632), (201, 632, 881, 637), (201, 637, 882, 633), (201, 633, 863, 600), (202, 602, 867, 614), (202, 614, 880, 638), (202, 638, 881, 632), (202, 632, 864, 602), (203, 633, 882, 648), (203, 648, 888, 644), (203, 644, 887, 647), (203, 647, 863, 633), (204, 603, 862, 634), (204, 634, 883, 640), (204, 640, 884, 635), (204, 635, 865, 603), (205, 601, 865, 635), (205, 635, 884, 641), (205, 641, 885, 636), (205, 636, 866, 601), (206, 599, 866, 636), (206, 636, 885, 642), (206, 642, 880, 614), (206, 614, 867, 599), (207, 643, 887, 644), (207, 644, 888, 646), (207, 646, 889, 645), (207, 645, 886, 643), (208, 588, 863, 647), (208, 647, 887, 643), (208, 643, 886, 649), (208, 649, 862, 588), (209, 634, 862, 649), (209, 649, 886, 645), (209, 645, 889, 650), (209, 650, 883, 634), (210, 639, 883, 650), (210, 650, 889, 646), (210, 646, 888, 648), (210, 648, 882, 639), (211, 585, 858, 654), (211, 654, 892, 655), (211, 655, 891, 605), (211, 605, 838, 585), (212, 587, 859, 664), (212, 664, 892, 654), (212, 654, 858, 587), (213, 595, 838, 605), (213, 605, 891, 656), (213, 656, 890, 604), (213, 604, 861, 595), (214, 586, 861, 604), (214, 604, 890, 657), (214, 657, 793, 586), (215, 575, 798, 662), (215, 662, 895, 663), (215, 663, 894, 661), (215, 661, 855, 575), (216, 555, 840, 669), (216, 669, 859, 660), (216, 660, 895, 662), (216, 662, 798, 555), (217, 590, 854, 480), (217, 480, 893, 574), (217, 574, 793, 651), (217, 651, 860, 590), (218, 589, 855, 661), (218, 661, 894, 665), (218, 665, 893, 480), (218, 480, 854, 589), (219, 579, 860, 651), (219, 651, 793, 553), (219, 553, 856, 666), (219, 666, 797, 579), (220, 482, 797, 666), (220, 666, 856, 596), (220, 596, 859, 669), (220, 669, 840, 482), (221, 483, 794, 251), (221, 251, 801, 486), (221, 486, 795, 479), (221, 479, 798, 483), (222, 683, 907, 681), (222, 681, 905, 679), (222, 679, 903, 459), (222, 459, 906, 683), (223, 671, 803, 254), (223, 254, 898, 674), (223, 674, 900, 670), (223, 670, 896, 671), (224, 672, 896, 670), (224, 670, 900, 675), (224, 675, 899, 326), (224, 326, 804, 672), (225, 688, 898, 456), (225, 456, 901, 686), (225, 686, 911, 688), (226, 675, 900, 677), (226, 677, 902, 676), (226, 676, 897, 454), (226, 454, 899, 675), (227, 678, 904, 449), (227, 449, 909, 684), (227, 684, 905, 678), (228, 682, 908, 463), (228, 463, 904, 687), (228, 687, 910, 682), (229, 686, 901, 461), (229, 461, 908, 682), (229, 682, 910, 689), (229, 689, 911, 686), (230, 676, 902, 680), (230, 680, 907, 683), (230, 683, 906, 448), (230, 448, 897, 676), (231, 684, 909, 466), (231, 466, 903, 679), (231, 679, 905, 684), (232, 687, 904, 678), (232, 678, 905, 690), (232, 690, 910, 687), (233, 688, 911, 673), (233, 673, 902, 677), (233, 677, 900, 674), (233, 674, 898, 688), (234, 689, 910, 685), (234, 685, 907, 680), (234, 680, 902, 673), (234, 673, 911, 689), (235, 690, 905, 681), (235, 681, 907, 685), (235, 685, 910, 690)])
me_cube.polygons.foreach_set('use_smooth', [True] * 910)
me_cube.materials.append(mat_material)
me_cube.use_remesh_preserve_volume = False
me_cube.use_remesh_preserve_attributes = False
me_cube.use_mirror_vertex_groups = False
me_cube.update()
arm_esqueleto = bpy.data.armatures.new('Esqueleto')  # bones are not reproduced

# ---- objects
ob_esqueleto = bpy.data.objects.new('Esqueleto', arm_esqueleto)
ob_cube = bpy.data.objects.new('Cube', me_cube)

# ---- transforms, parenting, visibility, modifiers, constraints
ob_esqueleto.location = (-0.004294, -0.9171, -0.4211)
ob_esqueleto.scale = (0.3653, 0.3653, 0.3653)
ob_esqueleto.show_in_front = True
ob_esqueleto.lineart.crease_threshold = 0.0
ob_cube.location = (0.0, 0.0, 0.0)
ob_cube.lock_rotations_4d = False
ob_cube.empty_display_type = 'ARROWS'
ob_cube.lineart.crease_threshold = 0.0

# ---- collection membership
col_collection_1.objects.link(ob_esqueleto)
col_collection_1.objects.link(ob_cube)

# ---- scene / render settings (as saved in the file)
scene.frame_start = 1; scene.frame_end = 250; scene.frame_set(1)
scene.render.engine = 'BLENDER_EEVEE_NEXT'
scene.render.resolution_percentage = 50
scene.render.dither_intensity = 0.0
scene.cycles.use_denoising = False
scene.cycles.samples = 128
scene.cycles.sampling_pattern = 'TABULATED_SOBOL'
scene.cycles.light_sampling_threshold = 0.0
scene.cycles.use_adaptive_sampling = False
scene.cycles.use_light_tree = False
scene.cycles.blur_glossy = 0.0
scene.cycles.sample_clamp_indirect = 0.0
scene.view_settings.view_transform = 'Standard'
bpy.context.view_layer.update()

# ---- added for rendering (the .blend has no active camera and no usable light): camera, sun
cam_auto = bpy.data.cameras.new('AutoCamera')
cam_auto.lens = 50.0
cam_auto.sensor_width = 36.0
cam_auto.clip_end = 1000.0
ob_auto_camera = bpy.data.objects.new('AutoCamera', cam_auto)
scene.collection.objects.link(ob_auto_camera)
ob_auto_camera.location = (2.9426, -4.50268, 2.56793)
ob_auto_camera.rotation_euler = (1.09748, -7.21219e-08, 0.694738)
scene.camera = ob_auto_camera
light_auto_sun = bpy.data.lights.new('AutoSun', 'SUN')
light_auto_sun.energy = 3.0
light_auto_sun.angle = 0.0523599
ob_auto_sun = bpy.data.objects.new('AutoSun', light_auto_sun)
scene.collection.objects.link(ob_auto_sun)
ob_auto_sun.rotation_euler = (0.872665, 0.174533, 0.523599)
bpy.context.view_layer.update()
